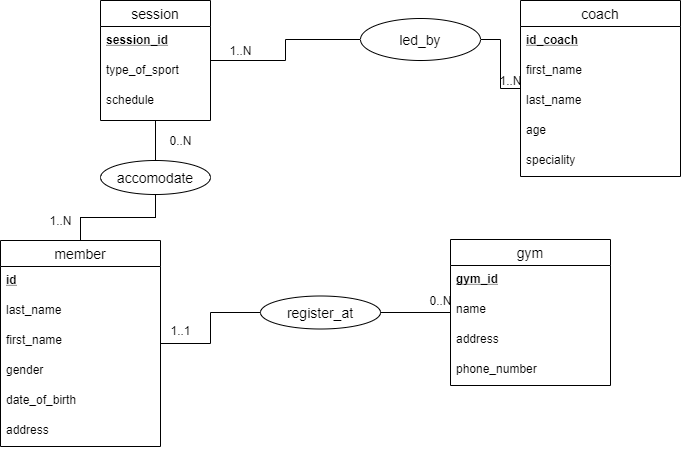

The diagram above was exported from draw.io. Its source (the exported page's mxGraphModel, read from the mxfile embedded in the PNG):
<mxGraphModel dx="1038" dy="556" grid="1" gridSize="10" guides="1" tooltips="1" connect="1" arrows="1" fold="1" page="1" pageScale="1" pageWidth="850" pageHeight="1100" math="0" shadow="0" extFonts="Permanent Marker^https://fonts.googleapis.com/css?family=Permanent+Marker">
  <root>
    <mxCell id="0" />
    <mxCell id="1" parent="0" />
    <mxCell id="JUCsCDN4QndZIkvFRSAl-10" value="" style="edgeStyle=orthogonalEdgeStyle;rounded=0;orthogonalLoop=1;jettySize=auto;html=1;endArrow=none;endFill=0;" edge="1" parent="1" source="JUCsCDN4QndZIkvFRSAl-1" target="JUCsCDN4QndZIkvFRSAl-9">
      <mxGeometry relative="1" as="geometry" />
    </mxCell>
    <mxCell id="JUCsCDN4QndZIkvFRSAl-54" value="" style="edgeStyle=orthogonalEdgeStyle;rounded=0;orthogonalLoop=1;jettySize=auto;html=1;endArrow=none;endFill=0;" edge="1" parent="1" source="JUCsCDN4QndZIkvFRSAl-1" target="JUCsCDN4QndZIkvFRSAl-53">
      <mxGeometry relative="1" as="geometry" />
    </mxCell>
    <mxCell id="JUCsCDN4QndZIkvFRSAl-56" value="" style="edgeStyle=orthogonalEdgeStyle;rounded=0;orthogonalLoop=1;jettySize=auto;html=1;endArrow=none;endFill=0;" edge="1" parent="1" source="JUCsCDN4QndZIkvFRSAl-1" target="JUCsCDN4QndZIkvFRSAl-53">
      <mxGeometry relative="1" as="geometry" />
    </mxCell>
    <mxCell id="JUCsCDN4QndZIkvFRSAl-57" value="" style="edgeStyle=orthogonalEdgeStyle;rounded=0;orthogonalLoop=1;jettySize=auto;html=1;endArrow=none;endFill=0;" edge="1" parent="1" source="JUCsCDN4QndZIkvFRSAl-1" target="JUCsCDN4QndZIkvFRSAl-53">
      <mxGeometry relative="1" as="geometry" />
    </mxCell>
    <mxCell id="JUCsCDN4QndZIkvFRSAl-1" value="member" style="swimlane;fontStyle=0;childLayout=stackLayout;horizontal=1;startSize=26;horizontalStack=0;resizeParent=1;resizeParentMax=0;resizeLast=0;collapsible=1;marginBottom=0;align=center;fontSize=14;" vertex="1" parent="1">
      <mxGeometry x="60" y="280" width="160" height="206" as="geometry">
        <mxRectangle x="75" y="264" width="80" height="26" as="alternateBounds" />
      </mxGeometry>
    </mxCell>
    <mxCell id="JUCsCDN4QndZIkvFRSAl-2" value="id" style="text;strokeColor=none;fillColor=none;spacingLeft=4;spacingRight=4;overflow=hidden;rotatable=0;points=[[0,0.5],[1,0.5]];portConstraint=eastwest;fontSize=12;fontStyle=5" vertex="1" parent="JUCsCDN4QndZIkvFRSAl-1">
      <mxGeometry y="26" width="160" height="30" as="geometry" />
    </mxCell>
    <mxCell id="JUCsCDN4QndZIkvFRSAl-8" value="last_name" style="text;strokeColor=none;fillColor=none;spacingLeft=4;spacingRight=4;overflow=hidden;rotatable=0;points=[[0,0.5],[1,0.5]];portConstraint=eastwest;fontSize=12;fontStyle=0" vertex="1" parent="JUCsCDN4QndZIkvFRSAl-1">
      <mxGeometry y="56" width="160" height="30" as="geometry" />
    </mxCell>
    <mxCell id="JUCsCDN4QndZIkvFRSAl-3" value="first_name" style="text;strokeColor=none;fillColor=none;spacingLeft=4;spacingRight=4;overflow=hidden;rotatable=0;points=[[0,0.5],[1,0.5]];portConstraint=eastwest;fontSize=12;" vertex="1" parent="JUCsCDN4QndZIkvFRSAl-1">
      <mxGeometry y="86" width="160" height="30" as="geometry" />
    </mxCell>
    <mxCell id="JUCsCDN4QndZIkvFRSAl-4" value="gender&#10;" style="text;strokeColor=none;fillColor=none;spacingLeft=4;spacingRight=4;overflow=hidden;rotatable=0;points=[[0,0.5],[1,0.5]];portConstraint=eastwest;fontSize=12;verticalAlign=top;" vertex="1" parent="JUCsCDN4QndZIkvFRSAl-1">
      <mxGeometry y="116" width="160" height="30" as="geometry" />
    </mxCell>
    <mxCell id="JUCsCDN4QndZIkvFRSAl-15" value="date_of_birth" style="text;strokeColor=none;fillColor=none;spacingLeft=4;spacingRight=4;overflow=hidden;rotatable=0;points=[[0,0.5],[1,0.5]];portConstraint=eastwest;fontSize=12;verticalAlign=top;" vertex="1" parent="JUCsCDN4QndZIkvFRSAl-1">
      <mxGeometry y="146" width="160" height="30" as="geometry" />
    </mxCell>
    <mxCell id="JUCsCDN4QndZIkvFRSAl-16" value="address" style="text;strokeColor=none;fillColor=none;spacingLeft=4;spacingRight=4;overflow=hidden;rotatable=0;points=[[0,0.5],[1,0.5]];portConstraint=eastwest;fontSize=12;verticalAlign=top;" vertex="1" parent="JUCsCDN4QndZIkvFRSAl-1">
      <mxGeometry y="176" width="160" height="30" as="geometry" />
    </mxCell>
    <mxCell id="JUCsCDN4QndZIkvFRSAl-9" value="register_at" style="ellipse;whiteSpace=wrap;html=1;fontSize=14;fontStyle=0;startSize=26;" vertex="1" parent="1">
      <mxGeometry x="320" y="335.5" width="120" height="33" as="geometry" />
    </mxCell>
    <mxCell id="JUCsCDN4QndZIkvFRSAl-48" value="" style="edgeStyle=orthogonalEdgeStyle;rounded=0;orthogonalLoop=1;jettySize=auto;html=1;endArrow=none;endFill=0;" edge="1" parent="1" source="JUCsCDN4QndZIkvFRSAl-11" target="JUCsCDN4QndZIkvFRSAl-9">
      <mxGeometry relative="1" as="geometry" />
    </mxCell>
    <mxCell id="JUCsCDN4QndZIkvFRSAl-11" value="gym" style="swimlane;fontStyle=0;childLayout=stackLayout;horizontal=1;startSize=26;horizontalStack=0;resizeParent=1;resizeParentMax=0;resizeLast=0;collapsible=1;marginBottom=0;align=center;fontSize=14;" vertex="1" parent="1">
      <mxGeometry x="510" y="279" width="160" height="146" as="geometry" />
    </mxCell>
    <mxCell id="JUCsCDN4QndZIkvFRSAl-12" value="gym_id" style="text;strokeColor=none;fillColor=none;spacingLeft=4;spacingRight=4;overflow=hidden;rotatable=0;points=[[0,0.5],[1,0.5]];portConstraint=eastwest;fontSize=12;fontStyle=5" vertex="1" parent="JUCsCDN4QndZIkvFRSAl-11">
      <mxGeometry y="26" width="160" height="30" as="geometry" />
    </mxCell>
    <mxCell id="JUCsCDN4QndZIkvFRSAl-35" value="name" style="text;strokeColor=none;fillColor=none;spacingLeft=4;spacingRight=4;overflow=hidden;rotatable=0;points=[[0,0.5],[1,0.5]];portConstraint=eastwest;fontSize=12;" vertex="1" parent="JUCsCDN4QndZIkvFRSAl-11">
      <mxGeometry y="56" width="160" height="30" as="geometry" />
    </mxCell>
    <mxCell id="JUCsCDN4QndZIkvFRSAl-13" value="address" style="text;strokeColor=none;fillColor=none;spacingLeft=4;spacingRight=4;overflow=hidden;rotatable=0;points=[[0,0.5],[1,0.5]];portConstraint=eastwest;fontSize=12;" vertex="1" parent="JUCsCDN4QndZIkvFRSAl-11">
      <mxGeometry y="86" width="160" height="30" as="geometry" />
    </mxCell>
    <mxCell id="JUCsCDN4QndZIkvFRSAl-14" value="phone_number " style="text;strokeColor=none;fillColor=none;spacingLeft=4;spacingRight=4;overflow=hidden;rotatable=0;points=[[0,0.5],[1,0.5]];portConstraint=eastwest;fontSize=12;" vertex="1" parent="JUCsCDN4QndZIkvFRSAl-11">
      <mxGeometry y="116" width="160" height="30" as="geometry" />
    </mxCell>
    <mxCell id="JUCsCDN4QndZIkvFRSAl-46" value="" style="edgeStyle=orthogonalEdgeStyle;rounded=0;orthogonalLoop=1;jettySize=auto;html=1;endArrow=none;endFill=0;" edge="1" parent="1" source="JUCsCDN4QndZIkvFRSAl-30" target="JUCsCDN4QndZIkvFRSAl-45">
      <mxGeometry relative="1" as="geometry" />
    </mxCell>
    <mxCell id="JUCsCDN4QndZIkvFRSAl-55" value="" style="edgeStyle=orthogonalEdgeStyle;rounded=0;orthogonalLoop=1;jettySize=auto;html=1;endArrow=none;endFill=0;" edge="1" parent="1" source="JUCsCDN4QndZIkvFRSAl-30" target="JUCsCDN4QndZIkvFRSAl-53">
      <mxGeometry relative="1" as="geometry" />
    </mxCell>
    <mxCell id="JUCsCDN4QndZIkvFRSAl-30" value="session" style="swimlane;fontStyle=0;childLayout=stackLayout;horizontal=1;startSize=26;horizontalStack=0;resizeParent=1;resizeParentMax=0;resizeLast=0;collapsible=1;marginBottom=0;align=center;fontSize=14;" vertex="1" parent="1">
      <mxGeometry x="160" y="40" width="110" height="120" as="geometry" />
    </mxCell>
    <mxCell id="JUCsCDN4QndZIkvFRSAl-31" value="session_id" style="text;strokeColor=none;fillColor=none;spacingLeft=4;spacingRight=4;overflow=hidden;rotatable=0;points=[[0,0.5],[1,0.5]];portConstraint=eastwest;fontSize=12;fontStyle=5" vertex="1" parent="JUCsCDN4QndZIkvFRSAl-30">
      <mxGeometry y="26" width="110" height="30" as="geometry" />
    </mxCell>
    <mxCell id="JUCsCDN4QndZIkvFRSAl-34" value="type_of_sport" style="text;strokeColor=none;fillColor=none;spacingLeft=4;spacingRight=4;overflow=hidden;rotatable=0;points=[[0,0.5],[1,0.5]];portConstraint=eastwest;fontSize=12;" vertex="1" parent="JUCsCDN4QndZIkvFRSAl-30">
      <mxGeometry y="56" width="110" height="30" as="geometry" />
    </mxCell>
    <mxCell id="JUCsCDN4QndZIkvFRSAl-32" value="schedule" style="text;strokeColor=none;fillColor=none;spacingLeft=4;spacingRight=4;overflow=hidden;rotatable=0;points=[[0,0.5],[1,0.5]];portConstraint=eastwest;fontSize=12;" vertex="1" parent="JUCsCDN4QndZIkvFRSAl-30">
      <mxGeometry y="86" width="110" height="34" as="geometry" />
    </mxCell>
    <mxCell id="JUCsCDN4QndZIkvFRSAl-47" value="" style="edgeStyle=orthogonalEdgeStyle;rounded=0;orthogonalLoop=1;jettySize=auto;html=1;endArrow=none;endFill=0;" edge="1" parent="1" source="JUCsCDN4QndZIkvFRSAl-36" target="JUCsCDN4QndZIkvFRSAl-45">
      <mxGeometry relative="1" as="geometry" />
    </mxCell>
    <mxCell id="JUCsCDN4QndZIkvFRSAl-36" value="coach" style="swimlane;fontStyle=0;childLayout=stackLayout;horizontal=1;startSize=26;horizontalStack=0;resizeParent=1;resizeParentMax=0;resizeLast=0;collapsible=1;marginBottom=0;align=center;fontSize=14;" vertex="1" parent="1">
      <mxGeometry x="580" y="40" width="160" height="176" as="geometry" />
    </mxCell>
    <mxCell id="JUCsCDN4QndZIkvFRSAl-37" value="id_coach" style="text;strokeColor=none;fillColor=none;spacingLeft=4;spacingRight=4;overflow=hidden;rotatable=0;points=[[0,0.5],[1,0.5]];portConstraint=eastwest;fontSize=12;fontStyle=5" vertex="1" parent="JUCsCDN4QndZIkvFRSAl-36">
      <mxGeometry y="26" width="160" height="30" as="geometry" />
    </mxCell>
    <mxCell id="JUCsCDN4QndZIkvFRSAl-38" value="first_name" style="text;strokeColor=none;fillColor=none;spacingLeft=4;spacingRight=4;overflow=hidden;rotatable=0;points=[[0,0.5],[1,0.5]];portConstraint=eastwest;fontSize=12;" vertex="1" parent="JUCsCDN4QndZIkvFRSAl-36">
      <mxGeometry y="56" width="160" height="30" as="geometry" />
    </mxCell>
    <mxCell id="JUCsCDN4QndZIkvFRSAl-39" value="last_name" style="text;strokeColor=none;fillColor=none;spacingLeft=4;spacingRight=4;overflow=hidden;rotatable=0;points=[[0,0.5],[1,0.5]];portConstraint=eastwest;fontSize=12;" vertex="1" parent="JUCsCDN4QndZIkvFRSAl-36">
      <mxGeometry y="86" width="160" height="30" as="geometry" />
    </mxCell>
    <mxCell id="JUCsCDN4QndZIkvFRSAl-40" value="age" style="text;strokeColor=none;fillColor=none;spacingLeft=4;spacingRight=4;overflow=hidden;rotatable=0;points=[[0,0.5],[1,0.5]];portConstraint=eastwest;fontSize=12;" vertex="1" parent="JUCsCDN4QndZIkvFRSAl-36">
      <mxGeometry y="116" width="160" height="30" as="geometry" />
    </mxCell>
    <mxCell id="JUCsCDN4QndZIkvFRSAl-41" value="speciality" style="text;strokeColor=none;fillColor=none;spacingLeft=4;spacingRight=4;overflow=hidden;rotatable=0;points=[[0,0.5],[1,0.5]];portConstraint=eastwest;fontSize=12;" vertex="1" parent="JUCsCDN4QndZIkvFRSAl-36">
      <mxGeometry y="146" width="160" height="30" as="geometry" />
    </mxCell>
    <mxCell id="JUCsCDN4QndZIkvFRSAl-45" value="led_by" style="ellipse;whiteSpace=wrap;html=1;fontSize=14;fontStyle=0;startSize=26;" vertex="1" parent="1">
      <mxGeometry x="420" y="58" width="120" height="42" as="geometry" />
    </mxCell>
    <mxCell id="JUCsCDN4QndZIkvFRSAl-49" value="1..N" style="text;html=1;align=center;verticalAlign=middle;resizable=0;points=[];autosize=1;" vertex="1" parent="1">
      <mxGeometry x="280" y="80" width="40" height="20" as="geometry" />
    </mxCell>
    <mxCell id="JUCsCDN4QndZIkvFRSAl-50" value="1..N" style="text;html=1;align=center;verticalAlign=middle;resizable=0;points=[];autosize=1;" vertex="1" parent="1">
      <mxGeometry x="550" y="110" width="40" height="20" as="geometry" />
    </mxCell>
    <mxCell id="JUCsCDN4QndZIkvFRSAl-51" value="1..1" style="text;html=1;align=center;verticalAlign=middle;resizable=0;points=[];autosize=1;" vertex="1" parent="1">
      <mxGeometry x="220" y="360" width="40" height="20" as="geometry" />
    </mxCell>
    <mxCell id="JUCsCDN4QndZIkvFRSAl-52" value="0..N" style="text;html=1;align=center;verticalAlign=middle;resizable=0;points=[];autosize=1;" vertex="1" parent="1">
      <mxGeometry x="480" y="330" width="40" height="20" as="geometry" />
    </mxCell>
    <mxCell id="JUCsCDN4QndZIkvFRSAl-53" value="accomodate" style="ellipse;whiteSpace=wrap;html=1;fontSize=14;fontStyle=0;startSize=26;" vertex="1" parent="1">
      <mxGeometry x="160" y="200" width="110" height="34" as="geometry" />
    </mxCell>
    <mxCell id="JUCsCDN4QndZIkvFRSAl-58" value="1..N" style="text;html=1;align=center;verticalAlign=middle;resizable=0;points=[];autosize=1;" vertex="1" parent="1">
      <mxGeometry x="100" y="250" width="40" height="20" as="geometry" />
    </mxCell>
    <mxCell id="JUCsCDN4QndZIkvFRSAl-60" value="0..N" style="text;html=1;align=center;verticalAlign=middle;resizable=0;points=[];autosize=1;" vertex="1" parent="1">
      <mxGeometry x="220" y="170" width="40" height="20" as="geometry" />
    </mxCell>
  </root>
</mxGraphModel>